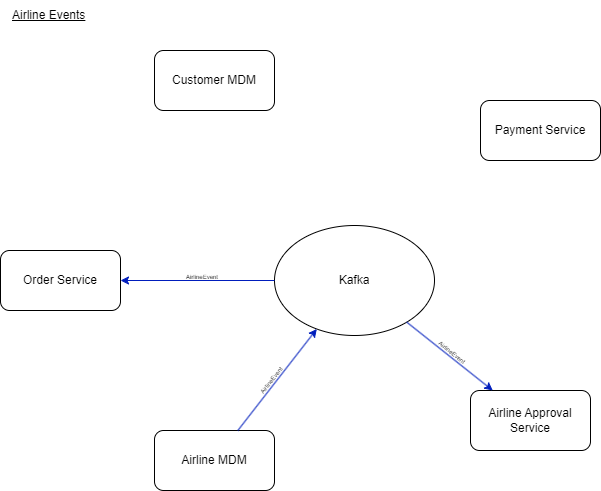

The diagram above was exported from draw.io. Its source (the exported page's mxGraphModel, read from the mxfile embedded in the PNG):
<mxGraphModel dx="2072" dy="1106" grid="1" gridSize="10" guides="1" tooltips="1" connect="1" arrows="1" fold="1" page="1" pageScale="1" pageWidth="827" pageHeight="1169" math="0" shadow="0">
  <root>
    <mxCell id="0" />
    <mxCell id="1" parent="0" />
    <mxCell id="6VsXwScRPvSoh_kbBZkx-1" value="Order Service" style="rounded=1;whiteSpace=wrap;html=1;" parent="1" vertex="1">
      <mxGeometry x="60" y="280" width="120" height="60" as="geometry" />
    </mxCell>
    <mxCell id="6VsXwScRPvSoh_kbBZkx-2" value="Airline Approval Service" style="rounded=1;whiteSpace=wrap;html=1;" parent="1" vertex="1">
      <mxGeometry x="530" y="420" width="120" height="60" as="geometry" />
    </mxCell>
    <mxCell id="6VsXwScRPvSoh_kbBZkx-3" value="Payment Service" style="rounded=1;whiteSpace=wrap;html=1;" parent="1" vertex="1">
      <mxGeometry x="540" y="130" width="120" height="60" as="geometry" />
    </mxCell>
    <mxCell id="6VsXwScRPvSoh_kbBZkx-4" value="Customer MDM" style="rounded=1;whiteSpace=wrap;html=1;" parent="1" vertex="1">
      <mxGeometry x="214" y="80" width="120" height="60" as="geometry" />
    </mxCell>
    <mxCell id="6VsXwScRPvSoh_kbBZkx-5" value="Airline MDM" style="rounded=1;whiteSpace=wrap;html=1;" parent="1" vertex="1">
      <mxGeometry x="214" y="460" width="120" height="60" as="geometry" />
    </mxCell>
    <mxCell id="6VsXwScRPvSoh_kbBZkx-10" value="Kafka" style="ellipse;whiteSpace=wrap;html=1;" parent="1" vertex="1">
      <mxGeometry x="334" y="255" width="160" height="110" as="geometry" />
    </mxCell>
    <mxCell id="HnVVCHHkLmkJE6DgwYFB-1" value="&lt;font style=&quot;font-size: 6px;&quot;&gt;AirlineEvent&lt;br&gt;&lt;/font&gt;" style="text;strokeColor=none;align=center;fillColor=none;html=1;verticalAlign=middle;whiteSpace=wrap;rounded=0;rotation=-52.1;" parent="1" vertex="1">
      <mxGeometry x="277" y="399" width="106" height="20" as="geometry" />
    </mxCell>
    <mxCell id="HnVVCHHkLmkJE6DgwYFB-2" value="" style="endArrow=classic;html=1;rounded=0;fillColor=#0050ef;strokeColor=#001DBC;" parent="1" source="6VsXwScRPvSoh_kbBZkx-5" target="6VsXwScRPvSoh_kbBZkx-10" edge="1">
      <mxGeometry width="50" height="50" relative="1" as="geometry">
        <mxPoint x="285" y="447" as="sourcePoint" />
        <mxPoint x="393" y="360" as="targetPoint" />
      </mxGeometry>
    </mxCell>
    <mxCell id="HnVVCHHkLmkJE6DgwYFB-5" value="&lt;font style=&quot;font-size: 6px;&quot;&gt;AirlineEvent&lt;br&gt;&lt;/font&gt;" style="text;strokeColor=none;align=center;fillColor=none;html=1;verticalAlign=middle;whiteSpace=wrap;rounded=0;rotation=38.70000000000001;" parent="1" vertex="1">
      <mxGeometry x="460" y="371" width="106" height="20" as="geometry" />
    </mxCell>
    <mxCell id="HnVVCHHkLmkJE6DgwYFB-6" value="" style="endArrow=classic;html=1;rounded=0;fillColor=#0050ef;strokeColor=#001DBC;" parent="1" source="6VsXwScRPvSoh_kbBZkx-10" target="6VsXwScRPvSoh_kbBZkx-2" edge="1">
      <mxGeometry width="50" height="50" relative="1" as="geometry">
        <mxPoint x="514" y="441" as="sourcePoint" />
        <mxPoint x="593" y="340" as="targetPoint" />
      </mxGeometry>
    </mxCell>
    <mxCell id="HnVVCHHkLmkJE6DgwYFB-8" value="&lt;font style=&quot;font-size: 6px;&quot;&gt;AirlineEvent&lt;br&gt;&lt;/font&gt;" style="text;strokeColor=none;align=center;fillColor=none;html=1;verticalAlign=middle;whiteSpace=wrap;rounded=0;rotation=0;" parent="1" vertex="1">
      <mxGeometry x="209" y="295" width="106" height="20" as="geometry" />
    </mxCell>
    <mxCell id="HnVVCHHkLmkJE6DgwYFB-9" value="" style="endArrow=classic;html=1;rounded=0;fillColor=#0050ef;strokeColor=#001DBC;" parent="1" source="6VsXwScRPvSoh_kbBZkx-10" target="6VsXwScRPvSoh_kbBZkx-1" edge="1">
      <mxGeometry width="50" height="50" relative="1" as="geometry">
        <mxPoint x="234" y="351" as="sourcePoint" />
        <mxPoint x="313" y="250" as="targetPoint" />
      </mxGeometry>
    </mxCell>
    <mxCell id="KgA-PmeIQWL4LDOP8JjH-1" value="&lt;u&gt;Airline Events&lt;/u&gt;" style="text;html=1;strokeColor=none;fillColor=none;align=left;verticalAlign=middle;whiteSpace=wrap;rounded=0;" parent="1" vertex="1">
      <mxGeometry x="70" y="30" width="100" height="30" as="geometry" />
    </mxCell>
  </root>
</mxGraphModel>